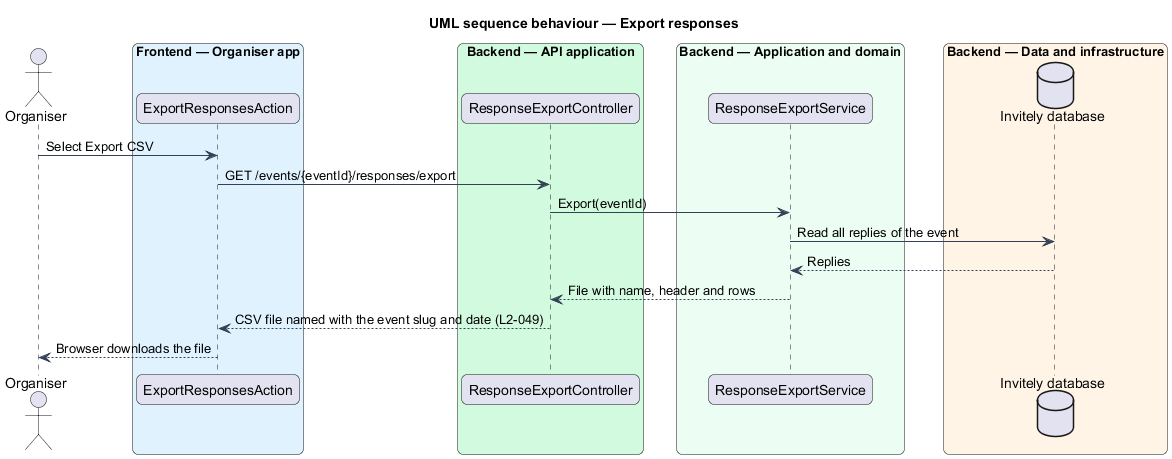

The diagram above was rendered by PlantUML. Its source (embedded in the PNG):
@startuml
title UML sequence behaviour — Export responses
skinparam backgroundColor #FFFFFF
skinparam shadowing false
skinparam roundcorner 12
skinparam defaultFontName Arial
skinparam ArrowColor #344054
skinparam rectangle {
  BorderColor #344054
  FontColor #101828
}
skinparam package {
  BorderColor #667085
  FontColor #101828
  BackgroundColor #F9FAFB
}
actor "Organiser" as actor
box "Frontend — Organiser app" #E0F2FE
  participant "ExportResponsesAction" as action
end box
box "Backend — API application" #D1FADF
  participant "ResponseExportController" as ctrl
end box
box "Backend — Application and domain" #ECFDF3
  participant "ResponseExportService" as exporter
end box
box "Backend — Data and infrastructure" #FFF4E5
  database "Invitely database" as db
end box

actor -> action : Select Export CSV
action -> ctrl : GET /events/{eventId}/responses/export
ctrl -> exporter : Export(eventId)
exporter -> db : Read all replies of the event
db --> exporter : Replies
exporter --> ctrl : File with name, header and rows
ctrl --> action : CSV file named with the event slug and date (L2-049)
action --> actor : Browser downloads the file
@enduml